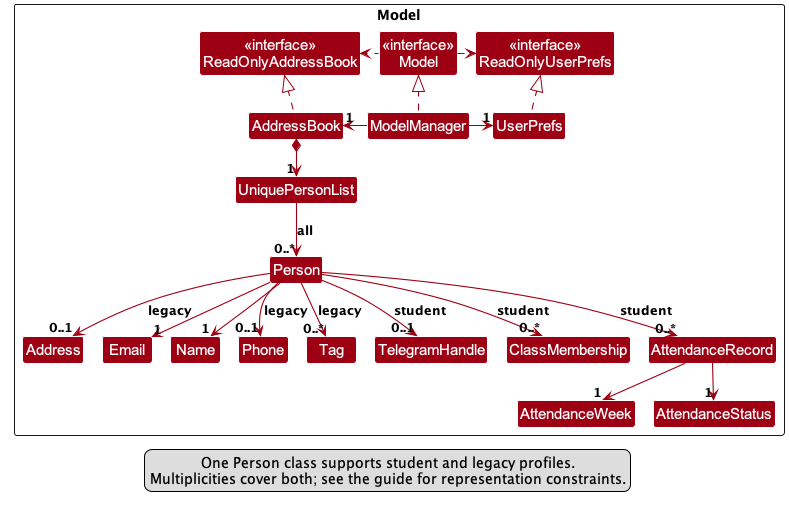

The diagram above was rendered by PlantUML. Its source (embedded in the PNG):
@startuml
!pragma layout smetana
!include style.puml
skinparam arrowThickness 1.1
skinparam arrowColor MODEL_COLOR
skinparam classBackgroundColor MODEL_COLOR

Package Model as ModelPackage <<Rectangle>>{
Class "<<interface>>\nReadOnlyAddressBook" as ReadOnlyAddressBook
Class "<<interface>>\nReadOnlyUserPrefs" as ReadOnlyUserPrefs
Class "<<interface>>\nModel" as Model
Class AddressBook
Class ModelManager
Class UserPrefs

Class UniquePersonList
Class Person
Class Address
Class Email
Class Name
Class Phone
Class Tag
Class TelegramHandle
Class ClassMembership
Class AttendanceRecord
Class AttendanceWeek
Enum AttendanceStatus
}

AddressBook .up.|> ReadOnlyAddressBook

ModelManager .up.|> Model
Model .right.> ReadOnlyUserPrefs
Model .left.> ReadOnlyAddressBook
ModelManager -left-> "1" AddressBook
ModelManager -right-> "1" UserPrefs
UserPrefs .up.|> ReadOnlyUserPrefs

AddressBook *--> "1" UniquePersonList
UniquePersonList --> "0..*" Person : all
Person --> "1" Name
Person --> "1" Email
Person --> "0..1" Phone : legacy
Person --> "0..1" Address : legacy
Person --> "0..*" Tag : legacy
Person --> "0..1" TelegramHandle : student
Person --> "0..*" ClassMembership : student
Person --> "0..*" AttendanceRecord : student
AttendanceRecord --> "1" AttendanceWeek
AttendanceRecord --> "1" AttendanceStatus

legend bottom
  One Person class supports student and legacy profiles.
  Multiplicities cover both; see the guide for representation constraints.
endlegend

@enduml